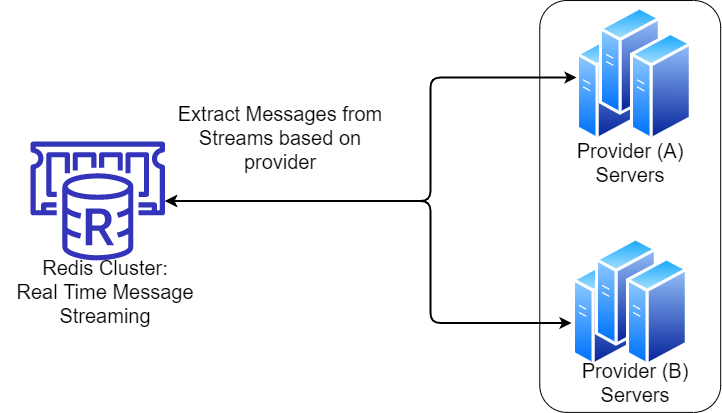

The diagram above was exported from draw.io. Its source (the exported page's mxGraphModel, read from the mxfile embedded in the PNG):
<mxGraphModel dx="2107" dy="-182" grid="1" gridSize="10" guides="1" tooltips="1" connect="1" arrows="1" fold="1" page="1" pageScale="1" pageWidth="827" pageHeight="1169" background="#ffffff" math="0" shadow="0">
  <root>
    <mxCell id="0" />
    <mxCell id="1" parent="0" />
    <mxCell id="E_4M-ih9SDLmiXIkQRta-103" value="" style="rounded=1;whiteSpace=wrap;html=1;rotation=-90;fontSize=20;" parent="1" vertex="1">
      <mxGeometry x="433.8" y="1958.5" width="411.86" height="180.93" as="geometry" />
    </mxCell>
    <mxCell id="E_4M-ih9SDLmiXIkQRta-91" value="" style="aspect=fixed;perimeter=ellipsePerimeter;html=1;align=center;shadow=0;dashed=0;spacingTop=3;image;image=img/lib/active_directory/generic_server.svg;fontSize=20;" parent="1" vertex="1">
      <mxGeometry x="585.93" y="1874" width="61.6" height="110" as="geometry" />
    </mxCell>
    <mxCell id="E_4M-ih9SDLmiXIkQRta-92" value="" style="aspect=fixed;perimeter=ellipsePerimeter;html=1;align=center;shadow=0;dashed=0;spacingTop=3;image;image=img/lib/active_directory/generic_server.svg;fontSize=20;" parent="1" vertex="1">
      <mxGeometry x="608.93" y="1848.5" width="61.6" height="110" as="geometry" />
    </mxCell>
    <mxCell id="E_4M-ih9SDLmiXIkQRta-93" value="" style="aspect=fixed;perimeter=ellipsePerimeter;html=1;align=center;shadow=0;dashed=0;spacingTop=3;image;image=img/lib/active_directory/generic_server.svg;fontSize=20;" parent="1" vertex="1">
      <mxGeometry x="639.93" y="1874" width="61.6" height="110" as="geometry" />
    </mxCell>
    <mxCell id="E_4M-ih9SDLmiXIkQRta-95" value="" style="outlineConnect=0;fontColor=#232F3E;gradientColor=none;fillColor=#3334B9;strokeColor=none;dashed=0;verticalLabelPosition=bottom;verticalAlign=top;align=center;html=1;fontSize=20;fontStyle=0;aspect=fixed;pointerEvents=1;shape=mxgraph.aws4.elasticache_for_redis;" parent="1" vertex="1">
      <mxGeometry x="40" y="1984" width="134.52" height="119" as="geometry" />
    </mxCell>
    <mxCell id="E_4M-ih9SDLmiXIkQRta-96" value="&lt;font style=&quot;font-size: 20px;&quot;&gt;Redis Cluster:&lt;br style=&quot;font-size: 20px;&quot;&gt;Real Time Message Streaming&lt;/font&gt;" style="text;html=1;strokeColor=none;fillColor=none;align=center;verticalAlign=middle;whiteSpace=wrap;rounded=0;fontSize=20;" parent="1" vertex="1">
      <mxGeometry x="9.999999999999996" y="2094" width="210" height="80" as="geometry" />
    </mxCell>
    <mxCell id="E_4M-ih9SDLmiXIkQRta-99" value="&lt;font style=&quot;font-size: 20px;&quot;&gt;Extract Messages from Streams based on provider&lt;/font&gt;" style="text;html=1;strokeColor=none;fillColor=none;align=center;verticalAlign=middle;whiteSpace=wrap;rounded=0;fontSize=20;" parent="1" vertex="1">
      <mxGeometry x="180" y="1929.5" width="220" height="100" as="geometry" />
    </mxCell>
    <mxCell id="E_4M-ih9SDLmiXIkQRta-100" value="" style="aspect=fixed;perimeter=ellipsePerimeter;html=1;align=center;shadow=0;dashed=0;spacingTop=3;image;image=img/lib/active_directory/generic_server.svg;fontSize=20;" parent="1" vertex="1">
      <mxGeometry x="581.93" y="2099.5" width="61.6" height="110" as="geometry" />
    </mxCell>
    <mxCell id="E_4M-ih9SDLmiXIkQRta-101" value="" style="aspect=fixed;perimeter=ellipsePerimeter;html=1;align=center;shadow=0;dashed=0;spacingTop=3;image;image=img/lib/active_directory/generic_server.svg;fontSize=20;" parent="1" vertex="1">
      <mxGeometry x="604.93" y="2079.5" width="61.6" height="110" as="geometry" />
    </mxCell>
    <mxCell id="E_4M-ih9SDLmiXIkQRta-102" value="" style="aspect=fixed;perimeter=ellipsePerimeter;html=1;align=center;shadow=0;dashed=0;spacingTop=3;image;image=img/lib/active_directory/generic_server.svg;fontSize=20;" parent="1" vertex="1">
      <mxGeometry x="635.93" y="2099.5" width="61.6" height="110" as="geometry" />
    </mxCell>
    <mxCell id="E_4M-ih9SDLmiXIkQRta-104" value="&lt;font style=&quot;font-size: 20px;&quot;&gt;Provider (A) Servers&lt;/font&gt;" style="text;html=1;strokeColor=none;fillColor=none;align=center;verticalAlign=middle;whiteSpace=wrap;rounded=0;fontSize=20;" parent="1" vertex="1">
      <mxGeometry x="564.7299999999999" y="1979.5" width="150" height="50" as="geometry" />
    </mxCell>
    <mxCell id="E_4M-ih9SDLmiXIkQRta-105" value="&lt;font style=&quot;font-size: 20px;&quot;&gt;Provider (B) Servers&lt;/font&gt;" style="text;html=1;strokeColor=none;fillColor=none;align=center;verticalAlign=middle;whiteSpace=wrap;rounded=0;fontSize=20;" parent="1" vertex="1">
      <mxGeometry x="576.4699999999999" y="2199.5" width="137.94" height="50" as="geometry" />
    </mxCell>
    <mxCell id="E_4M-ih9SDLmiXIkQRta-108" value="" style="endArrow=classic;startArrow=classic;html=1;strokeColor=#000000;strokeWidth=2;entryX=-0.016;entryY=0.6;entryDx=0;entryDy=0;entryPerimeter=0;edgeStyle=orthogonalEdgeStyle;fontSize=20;" parent="1" source="E_4M-ih9SDLmiXIkQRta-95" target="E_4M-ih9SDLmiXIkQRta-100" edge="1">
      <mxGeometry width="50" height="50" relative="1" as="geometry">
        <mxPoint x="236.67000000000002" y="1940" as="sourcePoint" />
        <mxPoint x="595.67" y="1948" as="targetPoint" />
        <Array as="points">
          <mxPoint x="440" y="2044" />
          <mxPoint x="440" y="2165" />
        </Array>
      </mxGeometry>
    </mxCell>
    <mxCell id="E_4M-ih9SDLmiXIkQRta-111" value="" style="endArrow=classic;startArrow=classic;html=1;strokeColor=#000000;strokeWidth=2;fontSize=20;edgeStyle=orthogonalEdgeStyle;" parent="1" source="E_4M-ih9SDLmiXIkQRta-95" edge="1">
      <mxGeometry width="50" height="50" relative="1" as="geometry">
        <mxPoint x="241.45" y="1921.2549667265748" as="sourcePoint" />
        <mxPoint x="585.93" y="1920" as="targetPoint" />
        <Array as="points">
          <mxPoint x="440" y="2044" />
          <mxPoint x="440" y="1920" />
        </Array>
      </mxGeometry>
    </mxCell>
  </root>
</mxGraphModel>